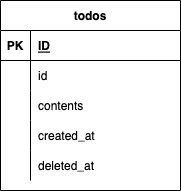

The diagram above was exported from draw.io. Its source (the exported page's mxGraphModel, read from the mxfile embedded in the PNG):
<mxGraphModel dx="178" dy="107" grid="1" gridSize="10" guides="1" tooltips="1" connect="1" arrows="1" fold="1" page="1" pageScale="1" pageWidth="827" pageHeight="1169" math="0" shadow="0">
  <root>
    <mxCell id="0" />
    <mxCell id="1" parent="0" />
    <mxCell id="21" value="todos" style="shape=table;startSize=30;container=1;collapsible=1;childLayout=tableLayout;fixedRows=1;rowLines=0;fontStyle=1;align=center;resizeLast=1;" vertex="1" parent="1">
      <mxGeometry x="310" y="100" width="180" height="190" as="geometry" />
    </mxCell>
    <mxCell id="22" value="" style="shape=partialRectangle;collapsible=0;dropTarget=0;pointerEvents=0;fillColor=none;top=0;left=0;bottom=1;right=0;points=[[0,0.5],[1,0.5]];portConstraint=eastwest;" vertex="1" parent="21">
      <mxGeometry y="30" width="180" height="30" as="geometry" />
    </mxCell>
    <mxCell id="23" value="PK" style="shape=partialRectangle;connectable=0;fillColor=none;top=0;left=0;bottom=0;right=0;fontStyle=1;overflow=hidden;" vertex="1" parent="22">
      <mxGeometry width="30" height="30" as="geometry">
        <mxRectangle width="30" height="30" as="alternateBounds" />
      </mxGeometry>
    </mxCell>
    <mxCell id="24" value="ID" style="shape=partialRectangle;connectable=0;fillColor=none;top=0;left=0;bottom=0;right=0;align=left;spacingLeft=6;fontStyle=5;overflow=hidden;" vertex="1" parent="22">
      <mxGeometry x="30" width="150" height="30" as="geometry">
        <mxRectangle width="150" height="30" as="alternateBounds" />
      </mxGeometry>
    </mxCell>
    <mxCell id="25" value="" style="shape=partialRectangle;collapsible=0;dropTarget=0;pointerEvents=0;fillColor=none;top=0;left=0;bottom=0;right=0;points=[[0,0.5],[1,0.5]];portConstraint=eastwest;" vertex="1" parent="21">
      <mxGeometry y="60" width="180" height="30" as="geometry" />
    </mxCell>
    <mxCell id="26" value="" style="shape=partialRectangle;connectable=0;fillColor=none;top=0;left=0;bottom=0;right=0;editable=1;overflow=hidden;" vertex="1" parent="25">
      <mxGeometry width="30" height="30" as="geometry">
        <mxRectangle width="30" height="30" as="alternateBounds" />
      </mxGeometry>
    </mxCell>
    <mxCell id="27" value="id" style="shape=partialRectangle;connectable=0;fillColor=none;top=0;left=0;bottom=0;right=0;align=left;spacingLeft=6;overflow=hidden;" vertex="1" parent="25">
      <mxGeometry x="30" width="150" height="30" as="geometry">
        <mxRectangle width="150" height="30" as="alternateBounds" />
      </mxGeometry>
    </mxCell>
    <mxCell id="28" value="" style="shape=partialRectangle;collapsible=0;dropTarget=0;pointerEvents=0;fillColor=none;top=0;left=0;bottom=0;right=0;points=[[0,0.5],[1,0.5]];portConstraint=eastwest;" vertex="1" parent="21">
      <mxGeometry y="90" width="180" height="30" as="geometry" />
    </mxCell>
    <mxCell id="29" value="" style="shape=partialRectangle;connectable=0;fillColor=none;top=0;left=0;bottom=0;right=0;editable=1;overflow=hidden;" vertex="1" parent="28">
      <mxGeometry width="30" height="30" as="geometry">
        <mxRectangle width="30" height="30" as="alternateBounds" />
      </mxGeometry>
    </mxCell>
    <mxCell id="30" value="contents" style="shape=partialRectangle;connectable=0;fillColor=none;top=0;left=0;bottom=0;right=0;align=left;spacingLeft=6;overflow=hidden;" vertex="1" parent="28">
      <mxGeometry x="30" width="150" height="30" as="geometry">
        <mxRectangle width="150" height="30" as="alternateBounds" />
      </mxGeometry>
    </mxCell>
    <mxCell id="31" value="" style="shape=partialRectangle;collapsible=0;dropTarget=0;pointerEvents=0;fillColor=none;top=0;left=0;bottom=0;right=0;points=[[0,0.5],[1,0.5]];portConstraint=eastwest;" vertex="1" parent="21">
      <mxGeometry y="120" width="180" height="30" as="geometry" />
    </mxCell>
    <mxCell id="32" value="" style="shape=partialRectangle;connectable=0;fillColor=none;top=0;left=0;bottom=0;right=0;editable=1;overflow=hidden;" vertex="1" parent="31">
      <mxGeometry width="30" height="30" as="geometry">
        <mxRectangle width="30" height="30" as="alternateBounds" />
      </mxGeometry>
    </mxCell>
    <mxCell id="33" value="created_at" style="shape=partialRectangle;connectable=0;fillColor=none;top=0;left=0;bottom=0;right=0;align=left;spacingLeft=6;overflow=hidden;" vertex="1" parent="31">
      <mxGeometry x="30" width="150" height="30" as="geometry">
        <mxRectangle width="150" height="30" as="alternateBounds" />
      </mxGeometry>
    </mxCell>
    <mxCell id="34" style="shape=partialRectangle;collapsible=0;dropTarget=0;pointerEvents=0;fillColor=none;top=0;left=0;bottom=0;right=0;points=[[0,0.5],[1,0.5]];portConstraint=eastwest;" vertex="1" parent="21">
      <mxGeometry y="150" width="180" height="30" as="geometry" />
    </mxCell>
    <mxCell id="35" style="shape=partialRectangle;connectable=0;fillColor=none;top=0;left=0;bottom=0;right=0;editable=1;overflow=hidden;" vertex="1" parent="34">
      <mxGeometry width="30" height="30" as="geometry">
        <mxRectangle width="30" height="30" as="alternateBounds" />
      </mxGeometry>
    </mxCell>
    <mxCell id="36" value="deleted_at" style="shape=partialRectangle;connectable=0;fillColor=none;top=0;left=0;bottom=0;right=0;align=left;spacingLeft=6;overflow=hidden;" vertex="1" parent="34">
      <mxGeometry x="30" width="150" height="30" as="geometry">
        <mxRectangle width="150" height="30" as="alternateBounds" />
      </mxGeometry>
    </mxCell>
  </root>
</mxGraphModel>